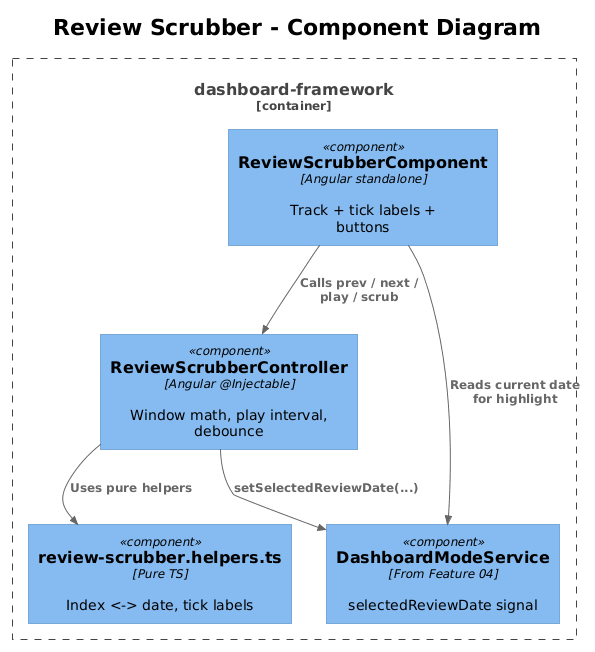

The diagram above was rendered by PlantUML. Its source (embedded in the PNG):
@startuml
!theme plain
!include <C4/C4_Component>

title Review Scrubber - Component Diagram

Container_Boundary(fw, "dashboard-framework") {
    Component(comp, "ReviewScrubberComponent", "Angular standalone", "Track + tick labels + buttons")
    Component(ctrl, "ReviewScrubberController", "Angular @Injectable", "Window math, play interval, debounce")
    Component(helpers, "review-scrubber.helpers.ts", "Pure TS", "Index <-> date, tick labels")
    Component(mode, "DashboardModeService", "From Feature 04", "selectedReviewDate signal")
}

Rel(comp, ctrl, "Calls prev / next / play / scrub")
Rel(ctrl, helpers, "Uses pure helpers")
Rel(ctrl, mode, "setSelectedReviewDate(...)")
Rel(comp, mode, "Reads current date for highlight")
@enduml